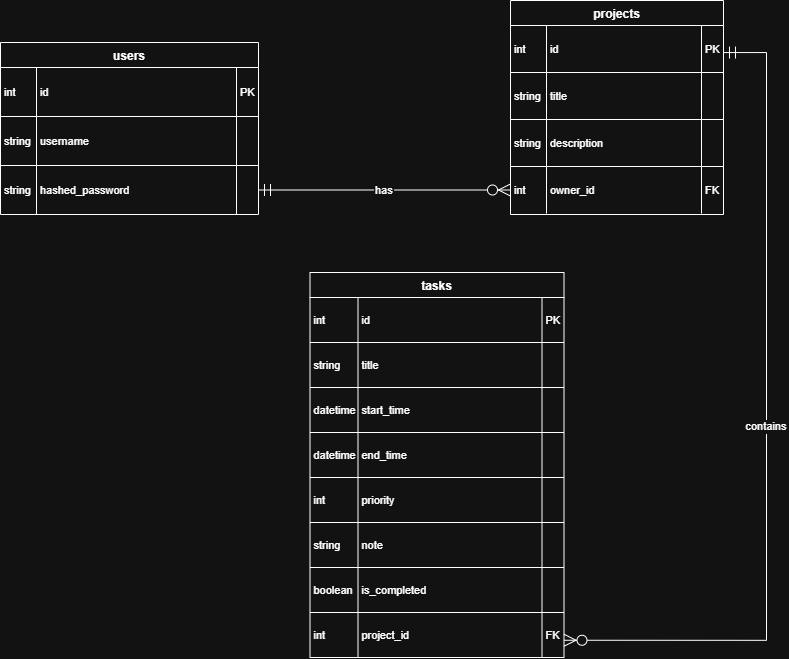

The diagram above was exported from draw.io. Its source (the exported page's mxGraphModel, read from the mxfile embedded in the PNG):
<mxGraphModel dx="1484" dy="781" grid="1" gridSize="10" guides="1" tooltips="1" connect="1" arrows="1" fold="1" page="1" pageScale="1" pageWidth="827" pageHeight="1169" math="0" shadow="0">
  <root>
    <mxCell id="0" />
    <mxCell id="1" parent="0" />
    <mxCell id="MJrSSjFd4q_9xz7Wegi9-1" parent="1" style="shape=table;startSize=25;container=1;collapsible=0;childLayout=tableLayout;fixedRows=1;rowLines=1;fontStyle=1;align=center;resizeLast=1;" value="users" vertex="1">
      <mxGeometry height="172" width="258" y="150" as="geometry" />
    </mxCell>
    <mxCell id="MJrSSjFd4q_9xz7Wegi9-2" parent="MJrSSjFd4q_9xz7Wegi9-1" style="shape=tableRow;horizontal=0;startSize=0;swimlaneHead=0;swimlaneBody=0;fillColor=none;collapsible=0;dropTarget=0;points=[[0,0.5],[1,0.5]];portConstraint=eastwest;top=0;left=0;right=0;bottom=0;" vertex="1">
      <mxGeometry height="49" width="258" y="25" as="geometry" />
    </mxCell>
    <mxCell id="MJrSSjFd4q_9xz7Wegi9-3" parent="MJrSSjFd4q_9xz7Wegi9-2" style="shape=partialRectangle;connectable=0;fillColor=none;top=0;left=0;bottom=0;right=0;align=left;spacingLeft=2;overflow=hidden;fontSize=11;" value="int" vertex="1">
      <mxGeometry height="49" width="36" as="geometry">
        <mxRectangle height="49" width="36" as="alternateBounds" />
      </mxGeometry>
    </mxCell>
    <mxCell id="MJrSSjFd4q_9xz7Wegi9-4" parent="MJrSSjFd4q_9xz7Wegi9-2" style="shape=partialRectangle;connectable=0;fillColor=none;top=0;left=0;bottom=0;right=0;align=left;spacingLeft=2;overflow=hidden;fontSize=11;" value="id" vertex="1">
      <mxGeometry height="49" width="200" x="36" as="geometry">
        <mxRectangle height="49" width="200" as="alternateBounds" />
      </mxGeometry>
    </mxCell>
    <mxCell id="MJrSSjFd4q_9xz7Wegi9-5" parent="MJrSSjFd4q_9xz7Wegi9-2" style="shape=partialRectangle;connectable=0;fillColor=none;top=0;left=0;bottom=0;right=0;align=left;spacingLeft=2;overflow=hidden;fontSize=11;" value="PK" vertex="1">
      <mxGeometry height="49" width="22" x="236" as="geometry">
        <mxRectangle height="49" width="22" as="alternateBounds" />
      </mxGeometry>
    </mxCell>
    <mxCell id="MJrSSjFd4q_9xz7Wegi9-6" parent="MJrSSjFd4q_9xz7Wegi9-1" style="shape=tableRow;horizontal=0;startSize=0;swimlaneHead=0;swimlaneBody=0;fillColor=none;collapsible=0;dropTarget=0;points=[[0,0.5],[1,0.5]];portConstraint=eastwest;top=0;left=0;right=0;bottom=0;" vertex="1">
      <mxGeometry height="49" width="258" y="74" as="geometry" />
    </mxCell>
    <mxCell id="MJrSSjFd4q_9xz7Wegi9-7" parent="MJrSSjFd4q_9xz7Wegi9-6" style="shape=partialRectangle;connectable=0;fillColor=none;top=0;left=0;bottom=0;right=0;align=left;spacingLeft=2;overflow=hidden;fontSize=11;" value="string" vertex="1">
      <mxGeometry height="49" width="36" as="geometry">
        <mxRectangle height="49" width="36" as="alternateBounds" />
      </mxGeometry>
    </mxCell>
    <mxCell id="MJrSSjFd4q_9xz7Wegi9-8" parent="MJrSSjFd4q_9xz7Wegi9-6" style="shape=partialRectangle;connectable=0;fillColor=none;top=0;left=0;bottom=0;right=0;align=left;spacingLeft=2;overflow=hidden;fontSize=11;" value="username" vertex="1">
      <mxGeometry height="49" width="200" x="36" as="geometry">
        <mxRectangle height="49" width="200" as="alternateBounds" />
      </mxGeometry>
    </mxCell>
    <mxCell id="MJrSSjFd4q_9xz7Wegi9-9" parent="MJrSSjFd4q_9xz7Wegi9-6" style="shape=partialRectangle;connectable=0;fillColor=none;top=0;left=0;bottom=0;right=0;align=left;spacingLeft=2;overflow=hidden;fontSize=11;" value="" vertex="1">
      <mxGeometry height="49" width="22" x="236" as="geometry">
        <mxRectangle height="49" width="22" as="alternateBounds" />
      </mxGeometry>
    </mxCell>
    <mxCell id="MJrSSjFd4q_9xz7Wegi9-10" parent="MJrSSjFd4q_9xz7Wegi9-1" style="shape=tableRow;horizontal=0;startSize=0;swimlaneHead=0;swimlaneBody=0;fillColor=none;collapsible=0;dropTarget=0;points=[[0,0.5],[1,0.5]];portConstraint=eastwest;top=0;left=0;right=0;bottom=0;" vertex="1">
      <mxGeometry height="49" width="258" y="123" as="geometry" />
    </mxCell>
    <mxCell id="MJrSSjFd4q_9xz7Wegi9-11" parent="MJrSSjFd4q_9xz7Wegi9-10" style="shape=partialRectangle;connectable=0;fillColor=none;top=0;left=0;bottom=0;right=0;align=left;spacingLeft=2;overflow=hidden;fontSize=11;" value="string" vertex="1">
      <mxGeometry height="49" width="36" as="geometry">
        <mxRectangle height="49" width="36" as="alternateBounds" />
      </mxGeometry>
    </mxCell>
    <mxCell id="MJrSSjFd4q_9xz7Wegi9-12" parent="MJrSSjFd4q_9xz7Wegi9-10" style="shape=partialRectangle;connectable=0;fillColor=none;top=0;left=0;bottom=0;right=0;align=left;spacingLeft=2;overflow=hidden;fontSize=11;" value="hashed_password" vertex="1">
      <mxGeometry height="49" width="200" x="36" as="geometry">
        <mxRectangle height="49" width="200" as="alternateBounds" />
      </mxGeometry>
    </mxCell>
    <mxCell id="MJrSSjFd4q_9xz7Wegi9-13" parent="MJrSSjFd4q_9xz7Wegi9-10" style="shape=partialRectangle;connectable=0;fillColor=none;top=0;left=0;bottom=0;right=0;align=left;spacingLeft=2;overflow=hidden;fontSize=11;" value="" vertex="1">
      <mxGeometry height="49" width="22" x="236" as="geometry">
        <mxRectangle height="49" width="22" as="alternateBounds" />
      </mxGeometry>
    </mxCell>
    <mxCell id="MJrSSjFd4q_9xz7Wegi9-14" parent="1" style="shape=table;startSize=25;container=1;collapsible=0;childLayout=tableLayout;fixedRows=1;rowLines=1;fontStyle=1;align=center;resizeLast=1;" value="projects" vertex="1">
      <mxGeometry height="214" width="213" x="510" y="108" as="geometry" />
    </mxCell>
    <mxCell id="MJrSSjFd4q_9xz7Wegi9-15" parent="MJrSSjFd4q_9xz7Wegi9-14" style="shape=tableRow;horizontal=0;startSize=0;swimlaneHead=0;swimlaneBody=0;fillColor=none;collapsible=0;dropTarget=0;points=[[0,0.5],[1,0.5]];portConstraint=eastwest;top=0;left=0;right=0;bottom=0;" vertex="1">
      <mxGeometry height="47" width="213" y="25" as="geometry" />
    </mxCell>
    <mxCell id="MJrSSjFd4q_9xz7Wegi9-16" parent="MJrSSjFd4q_9xz7Wegi9-15" style="shape=partialRectangle;connectable=0;fillColor=none;top=0;left=0;bottom=0;right=0;align=left;spacingLeft=2;overflow=hidden;fontSize=11;" value="int" vertex="1">
      <mxGeometry height="47" width="36" as="geometry">
        <mxRectangle height="47" width="36" as="alternateBounds" />
      </mxGeometry>
    </mxCell>
    <mxCell id="MJrSSjFd4q_9xz7Wegi9-17" parent="MJrSSjFd4q_9xz7Wegi9-15" style="shape=partialRectangle;connectable=0;fillColor=none;top=0;left=0;bottom=0;right=0;align=left;spacingLeft=2;overflow=hidden;fontSize=11;" value="id" vertex="1">
      <mxGeometry height="47" width="155" x="36" as="geometry">
        <mxRectangle height="47" width="155" as="alternateBounds" />
      </mxGeometry>
    </mxCell>
    <mxCell id="MJrSSjFd4q_9xz7Wegi9-18" parent="MJrSSjFd4q_9xz7Wegi9-15" style="shape=partialRectangle;connectable=0;fillColor=none;top=0;left=0;bottom=0;right=0;align=left;spacingLeft=2;overflow=hidden;fontSize=11;" value="PK" vertex="1">
      <mxGeometry height="47" width="22" x="191" as="geometry">
        <mxRectangle height="47" width="22" as="alternateBounds" />
      </mxGeometry>
    </mxCell>
    <mxCell id="MJrSSjFd4q_9xz7Wegi9-19" parent="MJrSSjFd4q_9xz7Wegi9-14" style="shape=tableRow;horizontal=0;startSize=0;swimlaneHead=0;swimlaneBody=0;fillColor=none;collapsible=0;dropTarget=0;points=[[0,0.5],[1,0.5]];portConstraint=eastwest;top=0;left=0;right=0;bottom=0;" vertex="1">
      <mxGeometry height="47" width="213" y="72" as="geometry" />
    </mxCell>
    <mxCell id="MJrSSjFd4q_9xz7Wegi9-20" parent="MJrSSjFd4q_9xz7Wegi9-19" style="shape=partialRectangle;connectable=0;fillColor=none;top=0;left=0;bottom=0;right=0;align=left;spacingLeft=2;overflow=hidden;fontSize=11;" value="string" vertex="1">
      <mxGeometry height="47" width="36" as="geometry">
        <mxRectangle height="47" width="36" as="alternateBounds" />
      </mxGeometry>
    </mxCell>
    <mxCell id="MJrSSjFd4q_9xz7Wegi9-21" parent="MJrSSjFd4q_9xz7Wegi9-19" style="shape=partialRectangle;connectable=0;fillColor=none;top=0;left=0;bottom=0;right=0;align=left;spacingLeft=2;overflow=hidden;fontSize=11;" value="title" vertex="1">
      <mxGeometry height="47" width="155" x="36" as="geometry">
        <mxRectangle height="47" width="155" as="alternateBounds" />
      </mxGeometry>
    </mxCell>
    <mxCell id="MJrSSjFd4q_9xz7Wegi9-22" parent="MJrSSjFd4q_9xz7Wegi9-19" style="shape=partialRectangle;connectable=0;fillColor=none;top=0;left=0;bottom=0;right=0;align=left;spacingLeft=2;overflow=hidden;fontSize=11;" value="" vertex="1">
      <mxGeometry height="47" width="22" x="191" as="geometry">
        <mxRectangle height="47" width="22" as="alternateBounds" />
      </mxGeometry>
    </mxCell>
    <mxCell id="MJrSSjFd4q_9xz7Wegi9-23" parent="MJrSSjFd4q_9xz7Wegi9-14" style="shape=tableRow;horizontal=0;startSize=0;swimlaneHead=0;swimlaneBody=0;fillColor=none;collapsible=0;dropTarget=0;points=[[0,0.5],[1,0.5]];portConstraint=eastwest;top=0;left=0;right=0;bottom=0;" vertex="1">
      <mxGeometry height="47" width="213" y="119" as="geometry" />
    </mxCell>
    <mxCell id="MJrSSjFd4q_9xz7Wegi9-24" parent="MJrSSjFd4q_9xz7Wegi9-23" style="shape=partialRectangle;connectable=0;fillColor=none;top=0;left=0;bottom=0;right=0;align=left;spacingLeft=2;overflow=hidden;fontSize=11;" value="string" vertex="1">
      <mxGeometry height="47" width="36" as="geometry">
        <mxRectangle height="47" width="36" as="alternateBounds" />
      </mxGeometry>
    </mxCell>
    <mxCell id="MJrSSjFd4q_9xz7Wegi9-25" parent="MJrSSjFd4q_9xz7Wegi9-23" style="shape=partialRectangle;connectable=0;fillColor=none;top=0;left=0;bottom=0;right=0;align=left;spacingLeft=2;overflow=hidden;fontSize=11;" value="description" vertex="1">
      <mxGeometry height="47" width="155" x="36" as="geometry">
        <mxRectangle height="47" width="155" as="alternateBounds" />
      </mxGeometry>
    </mxCell>
    <mxCell id="MJrSSjFd4q_9xz7Wegi9-26" parent="MJrSSjFd4q_9xz7Wegi9-23" style="shape=partialRectangle;connectable=0;fillColor=none;top=0;left=0;bottom=0;right=0;align=left;spacingLeft=2;overflow=hidden;fontSize=11;" value="" vertex="1">
      <mxGeometry height="47" width="22" x="191" as="geometry">
        <mxRectangle height="47" width="22" as="alternateBounds" />
      </mxGeometry>
    </mxCell>
    <mxCell id="MJrSSjFd4q_9xz7Wegi9-27" parent="MJrSSjFd4q_9xz7Wegi9-14" style="shape=tableRow;horizontal=0;startSize=0;swimlaneHead=0;swimlaneBody=0;fillColor=none;collapsible=0;dropTarget=0;points=[[0,0.5],[1,0.5]];portConstraint=eastwest;top=0;left=0;right=0;bottom=0;" vertex="1">
      <mxGeometry height="47" width="213" y="166" as="geometry" />
    </mxCell>
    <mxCell id="MJrSSjFd4q_9xz7Wegi9-28" parent="MJrSSjFd4q_9xz7Wegi9-27" style="shape=partialRectangle;connectable=0;fillColor=none;top=0;left=0;bottom=0;right=0;align=left;spacingLeft=2;overflow=hidden;fontSize=11;" value="int" vertex="1">
      <mxGeometry height="47" width="36" as="geometry">
        <mxRectangle height="47" width="36" as="alternateBounds" />
      </mxGeometry>
    </mxCell>
    <mxCell id="MJrSSjFd4q_9xz7Wegi9-29" parent="MJrSSjFd4q_9xz7Wegi9-27" style="shape=partialRectangle;connectable=0;fillColor=none;top=0;left=0;bottom=0;right=0;align=left;spacingLeft=2;overflow=hidden;fontSize=11;" value="owner_id" vertex="1">
      <mxGeometry height="47" width="155" x="36" as="geometry">
        <mxRectangle height="47" width="155" as="alternateBounds" />
      </mxGeometry>
    </mxCell>
    <mxCell id="MJrSSjFd4q_9xz7Wegi9-30" parent="MJrSSjFd4q_9xz7Wegi9-27" style="shape=partialRectangle;connectable=0;fillColor=none;top=0;left=0;bottom=0;right=0;align=left;spacingLeft=2;overflow=hidden;fontSize=11;" value="FK" vertex="1">
      <mxGeometry height="47" width="22" x="191" as="geometry">
        <mxRectangle height="47" width="22" as="alternateBounds" />
      </mxGeometry>
    </mxCell>
    <mxCell id="MJrSSjFd4q_9xz7Wegi9-31" parent="1" style="shape=table;startSize=25;container=1;collapsible=0;childLayout=tableLayout;fixedRows=1;rowLines=1;fontStyle=1;align=center;resizeLast=1;" value="tasks" vertex="1">
      <mxGeometry height="385" width="254" x="309.5" y="380" as="geometry" />
    </mxCell>
    <mxCell id="MJrSSjFd4q_9xz7Wegi9-32" parent="MJrSSjFd4q_9xz7Wegi9-31" style="shape=tableRow;horizontal=0;startSize=0;swimlaneHead=0;swimlaneBody=0;fillColor=none;collapsible=0;dropTarget=0;points=[[0,0.5],[1,0.5]];portConstraint=eastwest;top=0;left=0;right=0;bottom=0;" vertex="1">
      <mxGeometry height="45" width="254" y="25" as="geometry" />
    </mxCell>
    <mxCell id="MJrSSjFd4q_9xz7Wegi9-33" parent="MJrSSjFd4q_9xz7Wegi9-32" style="shape=partialRectangle;connectable=0;fillColor=none;top=0;left=0;bottom=0;right=0;align=left;spacingLeft=2;overflow=hidden;fontSize=11;" value="int" vertex="1">
      <mxGeometry height="45" width="48" as="geometry">
        <mxRectangle height="45" width="48" as="alternateBounds" />
      </mxGeometry>
    </mxCell>
    <mxCell id="MJrSSjFd4q_9xz7Wegi9-34" parent="MJrSSjFd4q_9xz7Wegi9-32" style="shape=partialRectangle;connectable=0;fillColor=none;top=0;left=0;bottom=0;right=0;align=left;spacingLeft=2;overflow=hidden;fontSize=11;" value="id" vertex="1">
      <mxGeometry height="45" width="184" x="48" as="geometry">
        <mxRectangle height="45" width="184" as="alternateBounds" />
      </mxGeometry>
    </mxCell>
    <mxCell id="MJrSSjFd4q_9xz7Wegi9-35" parent="MJrSSjFd4q_9xz7Wegi9-32" style="shape=partialRectangle;connectable=0;fillColor=none;top=0;left=0;bottom=0;right=0;align=left;spacingLeft=2;overflow=hidden;fontSize=11;" value="PK" vertex="1">
      <mxGeometry height="45" width="22" x="232" as="geometry">
        <mxRectangle height="45" width="22" as="alternateBounds" />
      </mxGeometry>
    </mxCell>
    <mxCell id="MJrSSjFd4q_9xz7Wegi9-36" parent="MJrSSjFd4q_9xz7Wegi9-31" style="shape=tableRow;horizontal=0;startSize=0;swimlaneHead=0;swimlaneBody=0;fillColor=none;collapsible=0;dropTarget=0;points=[[0,0.5],[1,0.5]];portConstraint=eastwest;top=0;left=0;right=0;bottom=0;" vertex="1">
      <mxGeometry height="45" width="254" y="70" as="geometry" />
    </mxCell>
    <mxCell id="MJrSSjFd4q_9xz7Wegi9-37" parent="MJrSSjFd4q_9xz7Wegi9-36" style="shape=partialRectangle;connectable=0;fillColor=none;top=0;left=0;bottom=0;right=0;align=left;spacingLeft=2;overflow=hidden;fontSize=11;" value="string" vertex="1">
      <mxGeometry height="45" width="48" as="geometry">
        <mxRectangle height="45" width="48" as="alternateBounds" />
      </mxGeometry>
    </mxCell>
    <mxCell id="MJrSSjFd4q_9xz7Wegi9-38" parent="MJrSSjFd4q_9xz7Wegi9-36" style="shape=partialRectangle;connectable=0;fillColor=none;top=0;left=0;bottom=0;right=0;align=left;spacingLeft=2;overflow=hidden;fontSize=11;" value="title" vertex="1">
      <mxGeometry height="45" width="184" x="48" as="geometry">
        <mxRectangle height="45" width="184" as="alternateBounds" />
      </mxGeometry>
    </mxCell>
    <mxCell id="MJrSSjFd4q_9xz7Wegi9-39" parent="MJrSSjFd4q_9xz7Wegi9-36" style="shape=partialRectangle;connectable=0;fillColor=none;top=0;left=0;bottom=0;right=0;align=left;spacingLeft=2;overflow=hidden;fontSize=11;" value="" vertex="1">
      <mxGeometry height="45" width="22" x="232" as="geometry">
        <mxRectangle height="45" width="22" as="alternateBounds" />
      </mxGeometry>
    </mxCell>
    <mxCell id="MJrSSjFd4q_9xz7Wegi9-40" parent="MJrSSjFd4q_9xz7Wegi9-31" style="shape=tableRow;horizontal=0;startSize=0;swimlaneHead=0;swimlaneBody=0;fillColor=none;collapsible=0;dropTarget=0;points=[[0,0.5],[1,0.5]];portConstraint=eastwest;top=0;left=0;right=0;bottom=0;" vertex="1">
      <mxGeometry height="45" width="254" y="115" as="geometry" />
    </mxCell>
    <mxCell id="MJrSSjFd4q_9xz7Wegi9-41" parent="MJrSSjFd4q_9xz7Wegi9-40" style="shape=partialRectangle;connectable=0;fillColor=none;top=0;left=0;bottom=0;right=0;align=left;spacingLeft=2;overflow=hidden;fontSize=11;" value="datetime" vertex="1">
      <mxGeometry height="45" width="48" as="geometry">
        <mxRectangle height="45" width="48" as="alternateBounds" />
      </mxGeometry>
    </mxCell>
    <mxCell id="MJrSSjFd4q_9xz7Wegi9-42" parent="MJrSSjFd4q_9xz7Wegi9-40" style="shape=partialRectangle;connectable=0;fillColor=none;top=0;left=0;bottom=0;right=0;align=left;spacingLeft=2;overflow=hidden;fontSize=11;" value="start_time" vertex="1">
      <mxGeometry height="45" width="184" x="48" as="geometry">
        <mxRectangle height="45" width="184" as="alternateBounds" />
      </mxGeometry>
    </mxCell>
    <mxCell id="MJrSSjFd4q_9xz7Wegi9-43" parent="MJrSSjFd4q_9xz7Wegi9-40" style="shape=partialRectangle;connectable=0;fillColor=none;top=0;left=0;bottom=0;right=0;align=left;spacingLeft=2;overflow=hidden;fontSize=11;" value="" vertex="1">
      <mxGeometry height="45" width="22" x="232" as="geometry">
        <mxRectangle height="45" width="22" as="alternateBounds" />
      </mxGeometry>
    </mxCell>
    <mxCell id="MJrSSjFd4q_9xz7Wegi9-44" parent="MJrSSjFd4q_9xz7Wegi9-31" style="shape=tableRow;horizontal=0;startSize=0;swimlaneHead=0;swimlaneBody=0;fillColor=none;collapsible=0;dropTarget=0;points=[[0,0.5],[1,0.5]];portConstraint=eastwest;top=0;left=0;right=0;bottom=0;" vertex="1">
      <mxGeometry height="45" width="254" y="160" as="geometry" />
    </mxCell>
    <mxCell id="MJrSSjFd4q_9xz7Wegi9-45" parent="MJrSSjFd4q_9xz7Wegi9-44" style="shape=partialRectangle;connectable=0;fillColor=none;top=0;left=0;bottom=0;right=0;align=left;spacingLeft=2;overflow=hidden;fontSize=11;" value="datetime" vertex="1">
      <mxGeometry height="45" width="48" as="geometry">
        <mxRectangle height="45" width="48" as="alternateBounds" />
      </mxGeometry>
    </mxCell>
    <mxCell id="MJrSSjFd4q_9xz7Wegi9-46" parent="MJrSSjFd4q_9xz7Wegi9-44" style="shape=partialRectangle;connectable=0;fillColor=none;top=0;left=0;bottom=0;right=0;align=left;spacingLeft=2;overflow=hidden;fontSize=11;" value="end_time" vertex="1">
      <mxGeometry height="45" width="184" x="48" as="geometry">
        <mxRectangle height="45" width="184" as="alternateBounds" />
      </mxGeometry>
    </mxCell>
    <mxCell id="MJrSSjFd4q_9xz7Wegi9-47" parent="MJrSSjFd4q_9xz7Wegi9-44" style="shape=partialRectangle;connectable=0;fillColor=none;top=0;left=0;bottom=0;right=0;align=left;spacingLeft=2;overflow=hidden;fontSize=11;" value="" vertex="1">
      <mxGeometry height="45" width="22" x="232" as="geometry">
        <mxRectangle height="45" width="22" as="alternateBounds" />
      </mxGeometry>
    </mxCell>
    <mxCell id="MJrSSjFd4q_9xz7Wegi9-48" parent="MJrSSjFd4q_9xz7Wegi9-31" style="shape=tableRow;horizontal=0;startSize=0;swimlaneHead=0;swimlaneBody=0;fillColor=none;collapsible=0;dropTarget=0;points=[[0,0.5],[1,0.5]];portConstraint=eastwest;top=0;left=0;right=0;bottom=0;" vertex="1">
      <mxGeometry height="45" width="254" y="205" as="geometry" />
    </mxCell>
    <mxCell id="MJrSSjFd4q_9xz7Wegi9-49" parent="MJrSSjFd4q_9xz7Wegi9-48" style="shape=partialRectangle;connectable=0;fillColor=none;top=0;left=0;bottom=0;right=0;align=left;spacingLeft=2;overflow=hidden;fontSize=11;" value="int" vertex="1">
      <mxGeometry height="45" width="48" as="geometry">
        <mxRectangle height="45" width="48" as="alternateBounds" />
      </mxGeometry>
    </mxCell>
    <mxCell id="MJrSSjFd4q_9xz7Wegi9-50" parent="MJrSSjFd4q_9xz7Wegi9-48" style="shape=partialRectangle;connectable=0;fillColor=none;top=0;left=0;bottom=0;right=0;align=left;spacingLeft=2;overflow=hidden;fontSize=11;" value="priority" vertex="1">
      <mxGeometry height="45" width="184" x="48" as="geometry">
        <mxRectangle height="45" width="184" as="alternateBounds" />
      </mxGeometry>
    </mxCell>
    <mxCell id="MJrSSjFd4q_9xz7Wegi9-51" parent="MJrSSjFd4q_9xz7Wegi9-48" style="shape=partialRectangle;connectable=0;fillColor=none;top=0;left=0;bottom=0;right=0;align=left;spacingLeft=2;overflow=hidden;fontSize=11;" value="" vertex="1">
      <mxGeometry height="45" width="22" x="232" as="geometry">
        <mxRectangle height="45" width="22" as="alternateBounds" />
      </mxGeometry>
    </mxCell>
    <mxCell id="MJrSSjFd4q_9xz7Wegi9-52" parent="MJrSSjFd4q_9xz7Wegi9-31" style="shape=tableRow;horizontal=0;startSize=0;swimlaneHead=0;swimlaneBody=0;fillColor=none;collapsible=0;dropTarget=0;points=[[0,0.5],[1,0.5]];portConstraint=eastwest;top=0;left=0;right=0;bottom=0;" vertex="1">
      <mxGeometry height="45" width="254" y="250" as="geometry" />
    </mxCell>
    <mxCell id="MJrSSjFd4q_9xz7Wegi9-53" parent="MJrSSjFd4q_9xz7Wegi9-52" style="shape=partialRectangle;connectable=0;fillColor=none;top=0;left=0;bottom=0;right=0;align=left;spacingLeft=2;overflow=hidden;fontSize=11;" value="string" vertex="1">
      <mxGeometry height="45" width="48" as="geometry">
        <mxRectangle height="45" width="48" as="alternateBounds" />
      </mxGeometry>
    </mxCell>
    <mxCell id="MJrSSjFd4q_9xz7Wegi9-54" parent="MJrSSjFd4q_9xz7Wegi9-52" style="shape=partialRectangle;connectable=0;fillColor=none;top=0;left=0;bottom=0;right=0;align=left;spacingLeft=2;overflow=hidden;fontSize=11;" value="note" vertex="1">
      <mxGeometry height="45" width="184" x="48" as="geometry">
        <mxRectangle height="45" width="184" as="alternateBounds" />
      </mxGeometry>
    </mxCell>
    <mxCell id="MJrSSjFd4q_9xz7Wegi9-55" parent="MJrSSjFd4q_9xz7Wegi9-52" style="shape=partialRectangle;connectable=0;fillColor=none;top=0;left=0;bottom=0;right=0;align=left;spacingLeft=2;overflow=hidden;fontSize=11;" value="" vertex="1">
      <mxGeometry height="45" width="22" x="232" as="geometry">
        <mxRectangle height="45" width="22" as="alternateBounds" />
      </mxGeometry>
    </mxCell>
    <mxCell id="MJrSSjFd4q_9xz7Wegi9-56" parent="MJrSSjFd4q_9xz7Wegi9-31" style="shape=tableRow;horizontal=0;startSize=0;swimlaneHead=0;swimlaneBody=0;fillColor=none;collapsible=0;dropTarget=0;points=[[0,0.5],[1,0.5]];portConstraint=eastwest;top=0;left=0;right=0;bottom=0;" vertex="1">
      <mxGeometry height="45" width="254" y="295" as="geometry" />
    </mxCell>
    <mxCell id="MJrSSjFd4q_9xz7Wegi9-57" parent="MJrSSjFd4q_9xz7Wegi9-56" style="shape=partialRectangle;connectable=0;fillColor=none;top=0;left=0;bottom=0;right=0;align=left;spacingLeft=2;overflow=hidden;fontSize=11;" value="boolean" vertex="1">
      <mxGeometry height="45" width="48" as="geometry">
        <mxRectangle height="45" width="48" as="alternateBounds" />
      </mxGeometry>
    </mxCell>
    <mxCell id="MJrSSjFd4q_9xz7Wegi9-58" parent="MJrSSjFd4q_9xz7Wegi9-56" style="shape=partialRectangle;connectable=0;fillColor=none;top=0;left=0;bottom=0;right=0;align=left;spacingLeft=2;overflow=hidden;fontSize=11;" value="is_completed" vertex="1">
      <mxGeometry height="45" width="184" x="48" as="geometry">
        <mxRectangle height="45" width="184" as="alternateBounds" />
      </mxGeometry>
    </mxCell>
    <mxCell id="MJrSSjFd4q_9xz7Wegi9-59" parent="MJrSSjFd4q_9xz7Wegi9-56" style="shape=partialRectangle;connectable=0;fillColor=none;top=0;left=0;bottom=0;right=0;align=left;spacingLeft=2;overflow=hidden;fontSize=11;" value="" vertex="1">
      <mxGeometry height="45" width="22" x="232" as="geometry">
        <mxRectangle height="45" width="22" as="alternateBounds" />
      </mxGeometry>
    </mxCell>
    <mxCell id="MJrSSjFd4q_9xz7Wegi9-60" parent="MJrSSjFd4q_9xz7Wegi9-31" style="shape=tableRow;horizontal=0;startSize=0;swimlaneHead=0;swimlaneBody=0;fillColor=none;collapsible=0;dropTarget=0;points=[[0,0.5],[1,0.5]];portConstraint=eastwest;top=0;left=0;right=0;bottom=0;" vertex="1">
      <mxGeometry height="45" width="254" y="340" as="geometry" />
    </mxCell>
    <mxCell id="MJrSSjFd4q_9xz7Wegi9-61" parent="MJrSSjFd4q_9xz7Wegi9-60" style="shape=partialRectangle;connectable=0;fillColor=none;top=0;left=0;bottom=0;right=0;align=left;spacingLeft=2;overflow=hidden;fontSize=11;" value="int" vertex="1">
      <mxGeometry height="45" width="48" as="geometry">
        <mxRectangle height="45" width="48" as="alternateBounds" />
      </mxGeometry>
    </mxCell>
    <mxCell id="MJrSSjFd4q_9xz7Wegi9-62" parent="MJrSSjFd4q_9xz7Wegi9-60" style="shape=partialRectangle;connectable=0;fillColor=none;top=0;left=0;bottom=0;right=0;align=left;spacingLeft=2;overflow=hidden;fontSize=11;" value="project_id" vertex="1">
      <mxGeometry height="45" width="184" x="48" as="geometry">
        <mxRectangle height="45" width="184" as="alternateBounds" />
      </mxGeometry>
    </mxCell>
    <mxCell id="MJrSSjFd4q_9xz7Wegi9-63" parent="MJrSSjFd4q_9xz7Wegi9-60" style="shape=partialRectangle;connectable=0;fillColor=none;top=0;left=0;bottom=0;right=0;align=left;spacingLeft=2;overflow=hidden;fontSize=11;" value="FK" vertex="1">
      <mxGeometry height="45" width="22" x="232" as="geometry">
        <mxRectangle height="45" width="22" as="alternateBounds" />
      </mxGeometry>
    </mxCell>
    <mxCell id="MJrSSjFd4q_9xz7Wegi9-64" edge="1" parent="1" source="MJrSSjFd4q_9xz7Wegi9-10" style="startArrow=ERmandOne;startSize=10;;endArrow=ERzeroToMany;endSize=10;;rounded=0;edgeStyle=orthogonalEdgeStyle;exitX=1;exitY=0.5;exitDx=0;exitDy=0;" target="MJrSSjFd4q_9xz7Wegi9-27" value="has">
      <mxGeometry relative="1" as="geometry">
        <Array as="points" />
        <mxPoint x="309.5" y="300" as="sourcePoint" />
        <mxPoint x="390" y="300" as="targetPoint" />
      </mxGeometry>
    </mxCell>
    <mxCell id="MJrSSjFd4q_9xz7Wegi9-65" edge="1" parent="1" source="MJrSSjFd4q_9xz7Wegi9-15" style="startArrow=ERmandOne;startSize=10;;endArrow=ERzeroToMany;endSize=10;;entryX=1.016;entryY=0.728;rounded=0;entryDx=0;entryDy=0;entryPerimeter=0;edgeStyle=orthogonalEdgeStyle;" value="contains">
      <mxGeometry relative="1" x="-0.0002" as="geometry">
        <mxPoint as="offset" />
        <Array as="points">
          <mxPoint x="766" y="160" />
          <mxPoint x="766" y="748" />
        </Array>
        <mxPoint x="700" y="460" as="sourcePoint" />
        <mxPoint x="563.5039999999999" y="747.7499999999999" as="targetPoint" />
      </mxGeometry>
    </mxCell>
  </root>
</mxGraphModel>